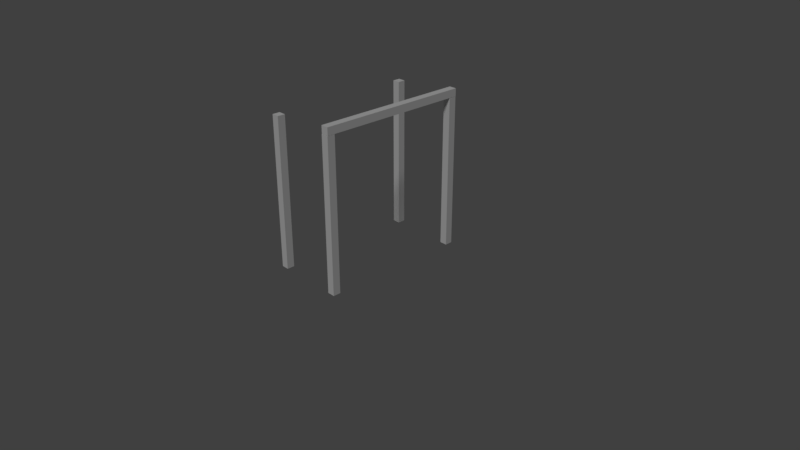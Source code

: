# Source: Dn_Bookcase.blend  (saved by Blender 2.79.0; exported with 4.5.12 LTS)
import bpy
from mathutils import Matrix  # noqa: F401  (used for matrix-valued properties, if any)

bpy.ops.wm.read_factory_settings(use_empty=True)
scene = bpy.context.scene
scene.name = 'Scene'

# ---- collections
col_collection_1 = bpy.data.collections.new('Collection 1'); scene.collection.children.link(col_collection_1)

# ---- materials (node trees are filled in below, after node groups)
mat_material = bpy.data.materials.new('Material')
mat_material.alpha_threshold = 0.0
mat_material.use_transparent_shadow = False
mat_material.roughness = 0.5
mat_material.line_color = (0.0, 0.0, 0.0, 1.0)

# ---- material node trees

# ---- world
world_world = bpy.data.worlds.new('World'); scene.world = world_world
world_world.color = (0.05088, 0.05088, 0.05088)
world_world.use_sun_shadow = False
world_world.sun_shadow_jitter_overblur = 0.0
world_world.cycles.sampling_method = 'MANUAL'

# ---- cameras
cam_camera = bpy.data.cameras.new('Camera')
cam_camera.clip_end = 100.0
cam_camera.lens = 35.0
cam_camera.sensor_width = 32.0
cam_camera.sensor_height = 18.0
cam_camera.ortho_scale = 7.314
cam_camera.dof.focus_distance = 0.0
cam_camera.dof.aperture_fstop = 128.0

# ---- lights
light_lamp = bpy.data.lights.new('Lamp', 'SUN')
light_lamp.transmission_factor = 0.0
light_lamp.cutoff_distance = 30.0
light_lamp.angle = 0.1993
light_lamp.energy = 1.0
light_lamp.shadow_buffer_clip_start = 1.001
light_lamp.shadow_soft_size = 0.1
light_lamp.shadow_cascade_max_distance = 1000.0

# ---- meshes
me_cube = bpy.data.meshes.new('Cube')
me_cube.from_pydata([(-0.4, 1.0, -1.0), (-0.4, 0.9, -1.0), (-0.5, 0.9, -1.0), (-0.5, 1.0, -1.0), (-0.4, 1.0, 1.0), (-0.4, 0.9, 1.0), (-0.5, 0.9, 1.0), (-0.5, 1.0, 1.0), (-0.4, -0.9, -1.0), (-0.4, -1.0, -1.0), (-0.5, -1.0, -1.0), (-0.5, -0.9, -1.0), (-0.4, -0.9, 1.0), (-0.4, -1.0, 1.0), (-0.5, -1.0, 1.0), (-0.5, -0.9, 1.0), (0.5, 1.0, -1.0), (0.5, 0.9, -1.0), (0.4, 0.9, -1.0), (0.4, 1.0, -1.0), (0.5, 1.0, 1.0), (0.5, 0.9, 1.0), (0.4, 0.9, 1.0), (0.4, 1.0, 1.0), (0.5, -0.9, -1.0), (0.5, -1.0, -1.0), (0.4, -1.0, -1.0), (0.4, -0.9, -1.0), (0.5, -0.9, 1.0), (0.5, -1.0, 1.0), (0.4, -1.0, 1.0), (0.4, -0.9, 1.0), (0.5, -0.9974, 1.003), (0.5, -0.9974, 1.103), (0.4, -0.9974, 1.103), (0.4, -0.9974, 1.003), (0.5, 1.003, 1.003), (0.5, 1.003, 1.103), (0.4, 1.003, 1.103), (0.4, 1.003, 1.003)], [], [(0, 1, 2, 3), (4, 7, 6, 5), (0, 4, 5, 1), (1, 5, 6, 2), (2, 6, 7, 3), (4, 0, 3, 7), (8, 9, 10, 11), (12, 15, 14, 13), (8, 12, 13, 9), (9, 13, 14, 10), (10, 14, 15, 11), (12, 8, 11, 15), (16, 17, 18, 19), (20, 23, 22, 21), (16, 20, 21, 17), (17, 21, 22, 18), (18, 22, 23, 19), (20, 16, 19, 23), (24, 25, 26, 27), (28, 31, 30, 29), (24, 28, 29, 25), (25, 29, 30, 26), (26, 30, 31, 27), (28, 24, 27, 31), (32, 33, 34, 35), (36, 39, 38, 37), (32, 36, 37, 33), (33, 37, 38, 34), (34, 38, 39, 35), (36, 32, 35, 39)])
_uv = me_cube.uv_layers.new(name='UVMap')
_uv.uv.foreach_set('vector', [0.8026, 0.706, 0.8026, 0.638, 0.8734, 0.638, 0.8734, 0.706, 0.1234, 0.6405, 0.1943, 0.6405, 0.1943, 0.7085, 0.1234, 0.7085, -0.001568, 0.3713, 0.9984, 0.3713, 0.9984, 0.4643, -0.001568, 0.4643, -0.001568, 0.4643, 0.9984, 0.4643, 0.9984, 0.5352, -0.001568, 0.5352, -0.001568, 0.5352, 0.9984, 0.5352, 0.9984, 0.6306, -0.001568, 0.6306, 0.9984, 0.3713, -0.001568, 0.3713, -0.001568, 0.2795, 0.9984, 0.2795, 0.8026, 0.706, 0.8026, 0.638, 0.8734, 0.638, 0.8734, 0.706, 0.1234, 0.6405, 0.1943, 0.6405, 0.1943, 0.7085, 0.1234, 0.7085, -0.001568, 0.3713, 0.9984, 0.3713, 0.9984, 0.4643, -0.001568, 0.4643, -0.001568, 0.4643, 0.9984, 0.4643, 0.9984, 0.5352, -0.001568, 0.5352, -0.001568, 0.5352, 0.9984, 0.5352, 0.9984, 0.6306, -0.001568, 0.6306, 0.9984, 0.3713, -0.001568, 0.3713, -0.001568, 0.2795, 0.9984, 0.2795, 0.8026, 0.706, 0.8026, 0.638, 0.8734, 0.638, 0.8734, 0.706, 0.1234, 0.6405, 0.1943, 0.6405, 0.1943, 0.7085, 0.1234, 0.7085, -0.001568, 0.3713, 0.9984, 0.3713, 0.9984, 0.4643, -0.001568, 0.4643, -0.001568, 0.4643, 0.9984, 0.4643, 0.9984, 0.5352, -0.001568, 0.5352, -0.001568, 0.5352, 0.9984, 0.5352, 0.9984, 0.6306, -0.001568, 0.6306, 0.9984, 0.3713, -0.001568, 0.3713, -0.001568, 0.2795, 0.9984, 0.2795, 0.8026, 0.706, 0.8026, 0.638, 0.8734, 0.638, 0.8734, 0.706, 0.1234, 0.6405, 0.1943, 0.6405, 0.1943, 0.7085, 0.1234, 0.7085, -0.001568, 0.3713, 0.9984, 0.3713, 0.9984, 0.4643, -0.001568, 0.4643, -0.001568, 0.4643, 0.9984, 0.4643, 0.9984, 0.5352, -0.001568, 0.5352, -0.001568, 0.5352, 0.9984, 0.5352, 0.9984, 0.6306, -0.001568, 0.6306, 0.9984, 0.3713, -0.001568, 0.3713, -0.001568, 0.2795, 0.9984, 0.2795, 0.8026, 0.706, 0.8026, 0.638, 0.8734, 0.638, 0.8734, 0.706, 0.1234, 0.6405, 0.1943, 0.6405, 0.1943, 0.7085, 0.1234, 0.7085, -0.001568, 0.3713, 0.9984, 0.3713, 0.9984, 0.4643, -0.001568, 0.4643, -0.001568, 0.4643, 0.9984, 0.4643, 0.9984, 0.5352, -0.001568, 0.5352, -0.001568, 0.5352, 0.9984, 0.5352, 0.9984, 0.6306, -0.001568, 0.6306, 0.9984, 0.3713, -0.001568, 0.3713, -0.001568, 0.2795, 0.9984, 0.2795])
me_cube.materials.append(mat_material)
me_cube.use_remesh_preserve_volume = False
me_cube.use_remesh_preserve_attributes = False
me_cube.use_mirror_vertex_groups = False
me_cube.update()

# ---- objects
ob_cube = bpy.data.objects.new('Cube', me_cube)
ob_lamp = bpy.data.objects.new('Lamp', light_lamp)
ob_camera = bpy.data.objects.new('Camera', cam_camera)

# ---- transforms, parenting, visibility, modifiers, constraints
ob_cube.location = (0.0, 0.0, 1.0)
ob_cube.lock_rotations_4d = False
ob_cube.empty_display_type = 'ARROWS'
ob_cube.lineart.crease_threshold = 0.0
ob_lamp.location = (4.076, -12.32, 5.904)
ob_lamp.rotation_euler = (0.7522, 0.1163, 0.3751)
ob_lamp.lock_rotations_4d = False
ob_lamp.empty_display_type = 'ARROWS'
ob_lamp.color = (0.0, 0.0, 0.0, 0.0)
ob_lamp.lineart.crease_threshold = 0.0
ob_camera.location = (7.481, -6.508, 5.344)
ob_camera.rotation_euler = (1.109, 0.0, 0.8149)
ob_camera.lock_rotations_4d = False
ob_camera.empty_display_type = 'ARROWS'
ob_camera.color = (0.0, 0.0, 0.0, 0.0)
ob_camera.display_type = 'WIRE'
ob_camera.lineart.crease_threshold = 0.0

# ---- collection membership
col_collection_1.objects.link(ob_cube)
col_collection_1.objects.link(ob_lamp)
col_collection_1.objects.link(ob_camera)

# ---- scene / render settings (as saved in the file)
scene.camera = ob_camera
scene.frame_start = 1; scene.frame_end = 250; scene.frame_set(1)
scene.render.engine = 'BLENDER_EEVEE_NEXT'
scene.render.resolution_percentage = 50
scene.render.dither_intensity = 0.0
scene.cycles.use_denoising = False
scene.cycles.samples = 128
scene.cycles.sampling_pattern = 'TABULATED_SOBOL'
scene.cycles.use_adaptive_sampling = False
scene.cycles.use_light_tree = False
scene.cycles.blur_glossy = 0.0
scene.cycles.sample_clamp_indirect = 0.0
scene.view_settings.view_transform = 'Standard'
bpy.context.view_layer.update()
